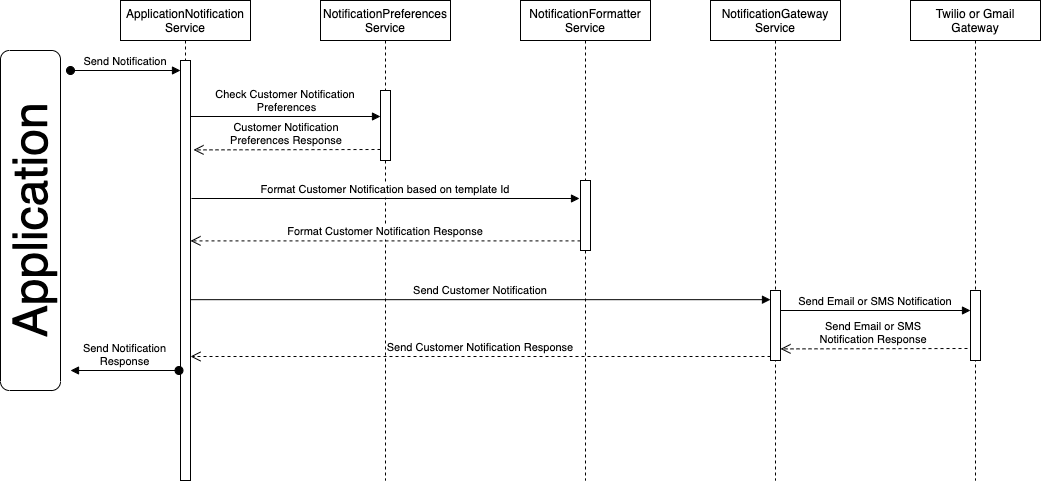

The diagram above was exported from draw.io. Its source (the exported page's mxGraphModel, read from the mxfile embedded in the PNG):
<mxGraphModel dx="1298" dy="756" grid="1" gridSize="10" guides="1" tooltips="1" connect="1" arrows="1" fold="1" page="1" pageScale="1" pageWidth="850" pageHeight="1100" math="0" shadow="0">
  <root>
    <mxCell id="0" />
    <mxCell id="1" parent="0" />
    <mxCell id="3nuBFxr9cyL0pnOWT2aG-1" value="&#10;ApplicationNotification&#10;Service&#10;" style="shape=umlLifeline;perimeter=lifelinePerimeter;container=1;collapsible=0;recursiveResize=0;rounded=0;shadow=0;strokeWidth=1;" parent="1" vertex="1">
      <mxGeometry x="260" y="80" width="130" height="480" as="geometry" />
    </mxCell>
    <mxCell id="3nuBFxr9cyL0pnOWT2aG-2" value="" style="points=[];perimeter=orthogonalPerimeter;rounded=0;shadow=0;strokeWidth=1;" parent="3nuBFxr9cyL0pnOWT2aG-1" vertex="1">
      <mxGeometry x="60" y="60" width="10" height="420" as="geometry" />
    </mxCell>
    <mxCell id="3nuBFxr9cyL0pnOWT2aG-3" value="Send Notification" style="verticalAlign=bottom;startArrow=oval;endArrow=block;startSize=8;shadow=0;strokeWidth=1;" parent="3nuBFxr9cyL0pnOWT2aG-1" target="3nuBFxr9cyL0pnOWT2aG-2" edge="1">
      <mxGeometry relative="1" as="geometry">
        <mxPoint x="-50" y="70" as="sourcePoint" />
      </mxGeometry>
    </mxCell>
    <mxCell id="3nuBFxr9cyL0pnOWT2aG-5" value="NotificationPreferences &#10;Service" style="shape=umlLifeline;perimeter=lifelinePerimeter;container=1;collapsible=0;recursiveResize=0;rounded=0;shadow=0;strokeWidth=1;" parent="1" vertex="1">
      <mxGeometry x="460" y="80" width="130" height="480" as="geometry" />
    </mxCell>
    <mxCell id="3nuBFxr9cyL0pnOWT2aG-6" value="" style="points=[];perimeter=orthogonalPerimeter;rounded=0;shadow=0;strokeWidth=1;" parent="3nuBFxr9cyL0pnOWT2aG-5" vertex="1">
      <mxGeometry x="60" y="90" width="10" height="70" as="geometry" />
    </mxCell>
    <mxCell id="3nuBFxr9cyL0pnOWT2aG-8" value="Check Customer Notification&#10; Preferences" style="verticalAlign=bottom;endArrow=block;shadow=0;strokeWidth=1;" parent="1" edge="1">
      <mxGeometry relative="1" as="geometry">
        <mxPoint x="330" y="196.0000000000001" as="sourcePoint" />
        <mxPoint x="520" y="196" as="targetPoint" />
      </mxGeometry>
    </mxCell>
    <mxCell id="3nuBFxr9cyL0pnOWT2aG-10" value="Customer Notification&#10;Preferences Response" style="verticalAlign=bottom;endArrow=open;dashed=1;endSize=8;shadow=0;strokeWidth=1;entryX=1.3;entryY=0.417;entryDx=0;entryDy=0;entryPerimeter=0;" parent="1" edge="1">
      <mxGeometry relative="1" as="geometry">
        <mxPoint x="333" y="229.39999999999998" as="targetPoint" />
        <mxPoint x="520" y="229" as="sourcePoint" />
      </mxGeometry>
    </mxCell>
    <mxCell id="2zy7yxSQADewjkzPSAi2-1" value="NotificationFormatter&#10;Service" style="shape=umlLifeline;perimeter=lifelinePerimeter;container=1;collapsible=0;recursiveResize=0;rounded=0;shadow=0;strokeWidth=1;" parent="1" vertex="1">
      <mxGeometry x="660" y="80" width="130" height="480" as="geometry" />
    </mxCell>
    <mxCell id="2zy7yxSQADewjkzPSAi2-2" value="" style="points=[];perimeter=orthogonalPerimeter;rounded=0;shadow=0;strokeWidth=1;" parent="2zy7yxSQADewjkzPSAi2-1" vertex="1">
      <mxGeometry x="60" y="180" width="10" height="70" as="geometry" />
    </mxCell>
    <mxCell id="2zy7yxSQADewjkzPSAi2-3" value="Format Customer Notification based on template Id" style="verticalAlign=bottom;endArrow=block;shadow=0;strokeWidth=1;" parent="1" edge="1">
      <mxGeometry relative="1" as="geometry">
        <mxPoint x="331" y="278.00000000000017" as="sourcePoint" />
        <mxPoint x="719" y="278" as="targetPoint" />
      </mxGeometry>
    </mxCell>
    <mxCell id="2zy7yxSQADewjkzPSAi2-5" value="Format Customer Notification Response" style="verticalAlign=bottom;endArrow=open;dashed=1;endSize=8;shadow=0;strokeWidth=1;entryX=1.3;entryY=0.417;entryDx=0;entryDy=0;entryPerimeter=0;" parent="1" source="2zy7yxSQADewjkzPSAi2-2" edge="1">
      <mxGeometry relative="1" as="geometry">
        <mxPoint x="330" y="320.4" as="targetPoint" />
        <mxPoint x="517" y="320" as="sourcePoint" />
      </mxGeometry>
    </mxCell>
    <mxCell id="2zy7yxSQADewjkzPSAi2-6" value="NotificationGateway&#10;Service" style="shape=umlLifeline;perimeter=lifelinePerimeter;container=1;collapsible=0;recursiveResize=0;rounded=0;shadow=0;strokeWidth=1;" parent="1" vertex="1">
      <mxGeometry x="850" y="80" width="130" height="480" as="geometry" />
    </mxCell>
    <mxCell id="2zy7yxSQADewjkzPSAi2-7" value="" style="points=[];perimeter=orthogonalPerimeter;rounded=0;shadow=0;strokeWidth=1;" parent="2zy7yxSQADewjkzPSAi2-6" vertex="1">
      <mxGeometry x="60" y="290" width="10" height="70" as="geometry" />
    </mxCell>
    <mxCell id="2zy7yxSQADewjkzPSAi2-8" value="Send Customer Notification" style="verticalAlign=bottom;endArrow=block;shadow=0;strokeWidth=1;" parent="1" target="2zy7yxSQADewjkzPSAi2-7" edge="1">
      <mxGeometry relative="1" as="geometry">
        <mxPoint x="330" y="379.1700000000001" as="sourcePoint" />
        <mxPoint x="520" y="379.16999999999996" as="targetPoint" />
      </mxGeometry>
    </mxCell>
    <mxCell id="2zy7yxSQADewjkzPSAi2-9" value="Send Customer Notification Response" style="verticalAlign=bottom;endArrow=open;dashed=1;endSize=8;shadow=0;strokeWidth=1;entryX=1.3;entryY=0.417;entryDx=0;entryDy=0;entryPerimeter=0;" parent="1" edge="1">
      <mxGeometry relative="1" as="geometry">
        <mxPoint x="330" y="436.0000000000001" as="targetPoint" />
        <mxPoint x="910.0000000000002" y="436" as="sourcePoint" />
      </mxGeometry>
    </mxCell>
    <mxCell id="2zy7yxSQADewjkzPSAi2-10" value="Twilio or Gmail &#10;Gateway" style="shape=umlLifeline;perimeter=lifelinePerimeter;container=1;collapsible=0;recursiveResize=0;rounded=0;shadow=0;strokeWidth=1;" parent="1" vertex="1">
      <mxGeometry x="1050" y="80" width="130" height="480" as="geometry" />
    </mxCell>
    <mxCell id="2zy7yxSQADewjkzPSAi2-11" value="" style="points=[];perimeter=orthogonalPerimeter;rounded=0;shadow=0;strokeWidth=1;" parent="2zy7yxSQADewjkzPSAi2-10" vertex="1">
      <mxGeometry x="60" y="290" width="10" height="70" as="geometry" />
    </mxCell>
    <mxCell id="2zy7yxSQADewjkzPSAi2-12" value="Send Email or SMS Notification" style="verticalAlign=bottom;endArrow=block;shadow=0;strokeWidth=1;" parent="1" edge="1">
      <mxGeometry relative="1" as="geometry">
        <mxPoint x="920" y="390.0000000000001" as="sourcePoint" />
        <mxPoint x="1110" y="390" as="targetPoint" />
      </mxGeometry>
    </mxCell>
    <mxCell id="2zy7yxSQADewjkzPSAi2-13" value="Send Email or SMS &#10;Notification Response" style="verticalAlign=bottom;endArrow=open;dashed=1;endSize=8;shadow=0;strokeWidth=1;entryX=1.3;entryY=0.417;entryDx=0;entryDy=0;entryPerimeter=0;" parent="1" edge="1">
      <mxGeometry relative="1" as="geometry">
        <mxPoint x="920" y="428.4" as="targetPoint" />
        <mxPoint x="1107" y="428" as="sourcePoint" />
      </mxGeometry>
    </mxCell>
    <mxCell id="2zy7yxSQADewjkzPSAi2-14" value="Send Notification &#10;Response" style="verticalAlign=bottom;startArrow=oval;endArrow=block;startSize=8;shadow=0;strokeWidth=1;" parent="1" edge="1">
      <mxGeometry relative="1" as="geometry">
        <mxPoint x="318.5" y="450" as="sourcePoint" />
        <mxPoint x="210" y="450" as="targetPoint" />
      </mxGeometry>
    </mxCell>
    <object label="&lt;font style=&quot;font-size: 48px&quot;&gt;Application&lt;/font&gt;" id="2zy7yxSQADewjkzPSAi2-16">
      <mxCell style="rounded=1;whiteSpace=wrap;html=1;rotation=-90;fontSize=40;" parent="1" vertex="1">
        <mxGeometry y="270" width="340" height="60" as="geometry" />
      </mxCell>
    </object>
  </root>
</mxGraphModel>